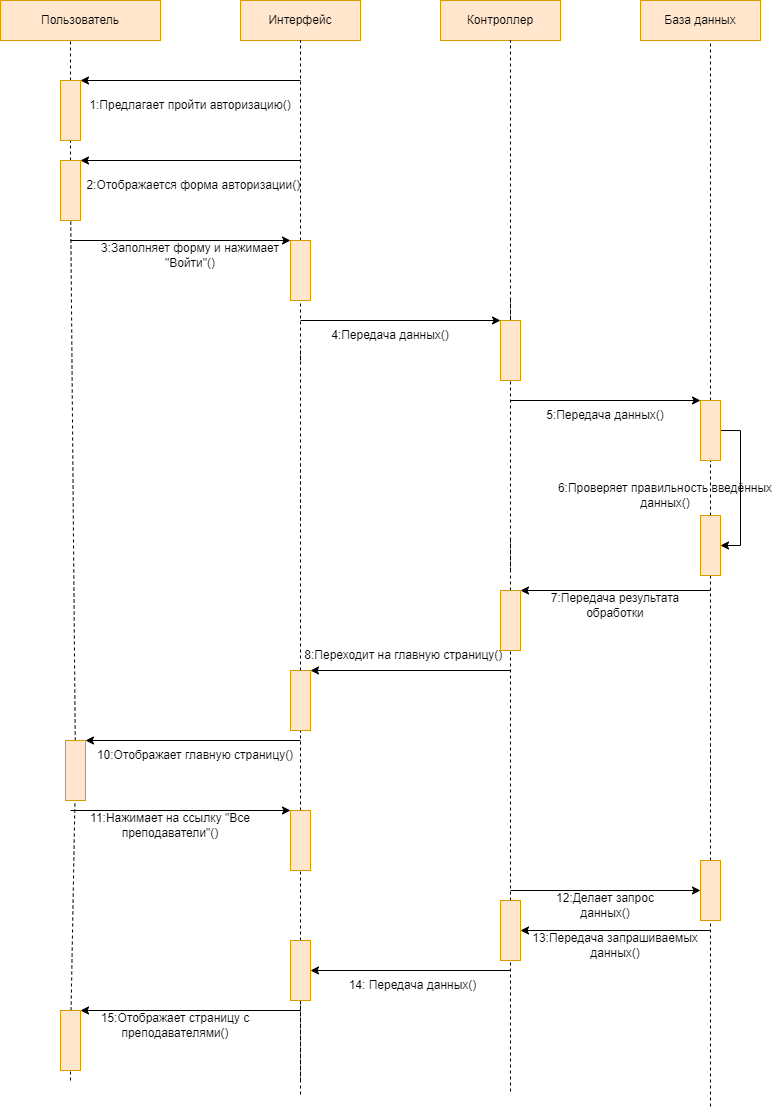

The diagram above was exported from draw.io. Its source (the exported page's mxGraphModel, read from the mxfile embedded in the PNG):
<mxGraphModel dx="912" dy="647" grid="1" gridSize="10" guides="1" tooltips="1" connect="1" arrows="1" fold="1" page="1" pageScale="1" pageWidth="827" pageHeight="1169" math="0" shadow="0">
  <root>
    <mxCell id="0" />
    <mxCell id="1" parent="0" />
    <mxCell id="e5PHdyFlO24xt09Vxcyx-1" value="Пользователь" style="rounded=0;whiteSpace=wrap;html=1;fillColor=#ffe6cc;strokeColor=#d79b00;" parent="1" vertex="1">
      <mxGeometry x="40" y="40" width="160" height="40" as="geometry" />
    </mxCell>
    <mxCell id="e5PHdyFlO24xt09Vxcyx-2" value="Интерфейс" style="rounded=0;whiteSpace=wrap;html=1;fillColor=#ffe6cc;strokeColor=#d79b00;" parent="1" vertex="1">
      <mxGeometry x="280" y="40" width="120" height="40" as="geometry" />
    </mxCell>
    <mxCell id="e5PHdyFlO24xt09Vxcyx-5" value="Контроллер" style="rounded=0;whiteSpace=wrap;html=1;fillColor=#ffe6cc;strokeColor=#d79b00;" parent="1" vertex="1">
      <mxGeometry x="480" y="40" width="120" height="40" as="geometry" />
    </mxCell>
    <mxCell id="e5PHdyFlO24xt09Vxcyx-6" value="База данных" style="rounded=0;whiteSpace=wrap;html=1;fillColor=#ffe6cc;strokeColor=#d79b00;" parent="1" vertex="1">
      <mxGeometry x="680" y="40" width="120" height="40" as="geometry" />
    </mxCell>
    <mxCell id="e5PHdyFlO24xt09Vxcyx-7" value="" style="endArrow=none;dashed=1;html=1;rounded=0;startArrow=none;" parent="1" source="e5PHdyFlO24xt09Vxcyx-40" edge="1">
      <mxGeometry width="50" height="50" relative="1" as="geometry">
        <mxPoint x="750" y="1146" as="sourcePoint" />
        <mxPoint x="750" y="80" as="targetPoint" />
      </mxGeometry>
    </mxCell>
    <mxCell id="e5PHdyFlO24xt09Vxcyx-8" value="" style="endArrow=none;dashed=1;html=1;rounded=0;startArrow=none;" parent="1" edge="1">
      <mxGeometry width="50" height="50" relative="1" as="geometry">
        <mxPoint x="550" y="370" as="sourcePoint" />
        <mxPoint x="550" y="80" as="targetPoint" />
      </mxGeometry>
    </mxCell>
    <mxCell id="e5PHdyFlO24xt09Vxcyx-9" value="" style="endArrow=none;dashed=1;html=1;rounded=0;startArrow=none;" parent="1" source="e5PHdyFlO24xt09Vxcyx-59" edge="1">
      <mxGeometry width="50" height="50" relative="1" as="geometry">
        <mxPoint x="340" y="400" as="sourcePoint" />
        <mxPoint x="340" y="80" as="targetPoint" />
      </mxGeometry>
    </mxCell>
    <mxCell id="e5PHdyFlO24xt09Vxcyx-10" value="" style="endArrow=none;dashed=1;html=1;rounded=0;startArrow=none;" parent="1" source="e5PHdyFlO24xt09Vxcyx-17" edge="1">
      <mxGeometry width="50" height="50" relative="1" as="geometry">
        <mxPoint x="120" y="1126" as="sourcePoint" />
        <mxPoint x="110" y="80" as="targetPoint" />
      </mxGeometry>
    </mxCell>
    <mxCell id="e5PHdyFlO24xt09Vxcyx-13" value="" style="endArrow=classic;html=1;rounded=0;entryX=1;entryY=0;entryDx=0;entryDy=0;" parent="1" target="e5PHdyFlO24xt09Vxcyx-17" edge="1">
      <mxGeometry width="50" height="50" relative="1" as="geometry">
        <mxPoint x="340" y="120" as="sourcePoint" />
        <mxPoint x="130" y="120" as="targetPoint" />
      </mxGeometry>
    </mxCell>
    <mxCell id="e5PHdyFlO24xt09Vxcyx-14" value="3:Заполняет форму и нажимает &quot;Войти&quot;()" style="text;html=1;strokeColor=none;fillColor=none;align=center;verticalAlign=middle;whiteSpace=wrap;rounded=0;" parent="1" vertex="1">
      <mxGeometry x="120" y="280" width="220" height="30" as="geometry" />
    </mxCell>
    <mxCell id="e5PHdyFlO24xt09Vxcyx-15" value="1:Предлагает пройти авторизацию()" style="text;html=1;strokeColor=none;fillColor=none;align=center;verticalAlign=middle;whiteSpace=wrap;rounded=0;" parent="1" vertex="1">
      <mxGeometry x="120" y="130" width="220" height="30" as="geometry" />
    </mxCell>
    <mxCell id="e5PHdyFlO24xt09Vxcyx-16" value="" style="endArrow=classic;html=1;rounded=0;" parent="1" edge="1">
      <mxGeometry width="50" height="50" relative="1" as="geometry">
        <mxPoint x="110" y="280" as="sourcePoint" />
        <mxPoint x="330" y="280" as="targetPoint" />
      </mxGeometry>
    </mxCell>
    <mxCell id="e5PHdyFlO24xt09Vxcyx-17" value="" style="rounded=0;whiteSpace=wrap;html=1;" parent="1" vertex="1">
      <mxGeometry x="100" y="120" width="20" height="60" as="geometry" />
    </mxCell>
    <mxCell id="e5PHdyFlO24xt09Vxcyx-20" value="" style="endArrow=none;dashed=1;html=1;rounded=0;startArrow=none;" parent="1" source="e5PHdyFlO24xt09Vxcyx-22" target="e5PHdyFlO24xt09Vxcyx-17" edge="1">
      <mxGeometry width="50" height="50" relative="1" as="geometry">
        <mxPoint x="120" y="1126" as="sourcePoint" />
        <mxPoint x="110" y="80" as="targetPoint" />
      </mxGeometry>
    </mxCell>
    <mxCell id="e5PHdyFlO24xt09Vxcyx-22" value="" style="rounded=0;whiteSpace=wrap;html=1;" parent="1" vertex="1">
      <mxGeometry x="100" y="200" width="20" height="60" as="geometry" />
    </mxCell>
    <mxCell id="e5PHdyFlO24xt09Vxcyx-23" value="" style="endArrow=none;dashed=1;html=1;rounded=0;startArrow=none;" parent="1" source="e5PHdyFlO24xt09Vxcyx-79" target="e5PHdyFlO24xt09Vxcyx-22" edge="1">
      <mxGeometry width="50" height="50" relative="1" as="geometry">
        <mxPoint x="120" y="1126" as="sourcePoint" />
        <mxPoint x="110.29821073558651" y="150" as="targetPoint" />
      </mxGeometry>
    </mxCell>
    <mxCell id="e5PHdyFlO24xt09Vxcyx-24" value="" style="endArrow=classic;html=1;rounded=0;entryX=1;entryY=0;entryDx=0;entryDy=0;" parent="1" target="e5PHdyFlO24xt09Vxcyx-22" edge="1">
      <mxGeometry width="50" height="50" relative="1" as="geometry">
        <mxPoint x="340" y="200" as="sourcePoint" />
        <mxPoint x="380" y="300" as="targetPoint" />
      </mxGeometry>
    </mxCell>
    <mxCell id="e5PHdyFlO24xt09Vxcyx-26" value="2:Отображается форма авторизации()&amp;nbsp;" style="text;html=1;strokeColor=none;fillColor=none;align=center;verticalAlign=middle;whiteSpace=wrap;rounded=0;" parent="1" vertex="1">
      <mxGeometry x="125" y="210" width="220" height="30" as="geometry" />
    </mxCell>
    <mxCell id="e5PHdyFlO24xt09Vxcyx-29" value="" style="endArrow=none;dashed=1;html=1;rounded=0;startArrow=none;" parent="1" edge="1">
      <mxGeometry width="50" height="50" relative="1" as="geometry">
        <mxPoint x="340" y="560" as="sourcePoint" />
        <mxPoint x="340" y="390" as="targetPoint" />
      </mxGeometry>
    </mxCell>
    <mxCell id="e5PHdyFlO24xt09Vxcyx-30" value="" style="endArrow=none;dashed=1;html=1;rounded=0;startArrow=none;" parent="1" source="e5PHdyFlO24xt09Vxcyx-62" edge="1">
      <mxGeometry width="50" height="50" relative="1" as="geometry">
        <mxPoint x="550" y="1131" as="sourcePoint" />
        <mxPoint x="550" y="340" as="targetPoint" />
      </mxGeometry>
    </mxCell>
    <mxCell id="e5PHdyFlO24xt09Vxcyx-33" value="" style="endArrow=none;dashed=1;html=1;rounded=0;startArrow=none;" parent="1" source="e5PHdyFlO24xt09Vxcyx-55" edge="1">
      <mxGeometry width="50" height="50" relative="1" as="geometry">
        <mxPoint x="340" y="1134" as="sourcePoint" />
        <mxPoint x="340" y="500" as="targetPoint" />
      </mxGeometry>
    </mxCell>
    <mxCell id="e5PHdyFlO24xt09Vxcyx-37" value="" style="endArrow=none;dashed=1;html=1;rounded=0;startArrow=none;" parent="1" source="e5PHdyFlO24xt09Vxcyx-76" edge="1">
      <mxGeometry width="50" height="50" relative="1" as="geometry">
        <mxPoint x="550" y="1131" as="sourcePoint" />
        <mxPoint x="550" y="580" as="targetPoint" />
      </mxGeometry>
    </mxCell>
    <mxCell id="e5PHdyFlO24xt09Vxcyx-38" value="4:Передача данных()" style="text;html=1;strokeColor=none;fillColor=none;align=center;verticalAlign=middle;whiteSpace=wrap;rounded=0;" parent="1" vertex="1">
      <mxGeometry x="340" y="360" width="180" height="30" as="geometry" />
    </mxCell>
    <mxCell id="e5PHdyFlO24xt09Vxcyx-39" value="" style="endArrow=classic;html=1;rounded=0;entryX=0;entryY=0;entryDx=0;entryDy=0;" parent="1" target="e5PHdyFlO24xt09Vxcyx-40" edge="1">
      <mxGeometry width="50" height="50" relative="1" as="geometry">
        <mxPoint x="550" y="440" as="sourcePoint" />
        <mxPoint x="740" y="440" as="targetPoint" />
      </mxGeometry>
    </mxCell>
    <mxCell id="e5PHdyFlO24xt09Vxcyx-41" value="5:Передача данных()" style="text;html=1;strokeColor=none;fillColor=none;align=center;verticalAlign=middle;whiteSpace=wrap;rounded=0;" parent="1" vertex="1">
      <mxGeometry x="570" y="440" width="150" height="30" as="geometry" />
    </mxCell>
    <mxCell id="e5PHdyFlO24xt09Vxcyx-71" style="edgeStyle=orthogonalEdgeStyle;rounded=0;orthogonalLoop=1;jettySize=auto;html=1;exitX=1;exitY=0.5;exitDx=0;exitDy=0;entryX=1;entryY=0.5;entryDx=0;entryDy=0;" parent="1" source="e5PHdyFlO24xt09Vxcyx-40" target="e5PHdyFlO24xt09Vxcyx-68" edge="1">
      <mxGeometry relative="1" as="geometry" />
    </mxCell>
    <mxCell id="e5PHdyFlO24xt09Vxcyx-40" value="" style="rounded=0;whiteSpace=wrap;html=1;" parent="1" vertex="1">
      <mxGeometry x="740" y="440" width="20" height="60" as="geometry" />
    </mxCell>
    <mxCell id="e5PHdyFlO24xt09Vxcyx-42" value="" style="endArrow=none;dashed=1;html=1;rounded=0;startArrow=none;" parent="1" source="e5PHdyFlO24xt09Vxcyx-68" target="e5PHdyFlO24xt09Vxcyx-40" edge="1">
      <mxGeometry width="50" height="50" relative="1" as="geometry">
        <mxPoint x="750" y="1146" as="sourcePoint" />
        <mxPoint x="750" y="80" as="targetPoint" />
      </mxGeometry>
    </mxCell>
    <mxCell id="e5PHdyFlO24xt09Vxcyx-44" value="" style="endArrow=none;dashed=1;html=1;rounded=0;startArrow=none;" parent="1" source="e5PHdyFlO24xt09Vxcyx-93" edge="1">
      <mxGeometry width="50" height="50" relative="1" as="geometry">
        <mxPoint x="750" y="1146" as="sourcePoint" />
        <mxPoint x="750" y="780" as="targetPoint" />
      </mxGeometry>
    </mxCell>
    <mxCell id="e5PHdyFlO24xt09Vxcyx-50" value="" style="endArrow=none;dashed=1;html=1;rounded=0;" parent="1" edge="1">
      <mxGeometry width="50" height="50" relative="1" as="geometry">
        <mxPoint x="340" y="1134" as="sourcePoint" />
        <mxPoint x="340" y="990" as="targetPoint" />
      </mxGeometry>
    </mxCell>
    <mxCell id="e5PHdyFlO24xt09Vxcyx-51" value="10:Отображает главную страницу()" style="text;html=1;strokeColor=none;fillColor=none;align=center;verticalAlign=middle;whiteSpace=wrap;rounded=0;" parent="1" vertex="1">
      <mxGeometry x="95" y="780" width="280" height="30" as="geometry" />
    </mxCell>
    <mxCell id="e5PHdyFlO24xt09Vxcyx-52" value="" style="endArrow=classic;html=1;rounded=0;entryX=1;entryY=0;entryDx=0;entryDy=0;" parent="1" target="e5PHdyFlO24xt09Vxcyx-55" edge="1">
      <mxGeometry width="50" height="50" relative="1" as="geometry">
        <mxPoint x="550" y="710" as="sourcePoint" />
        <mxPoint x="340" y="710" as="targetPoint" />
      </mxGeometry>
    </mxCell>
    <mxCell id="e5PHdyFlO24xt09Vxcyx-55" value="" style="rounded=0;whiteSpace=wrap;html=1;" parent="1" vertex="1">
      <mxGeometry x="330" y="710" width="20" height="60" as="geometry" />
    </mxCell>
    <mxCell id="e5PHdyFlO24xt09Vxcyx-56" value="" style="endArrow=none;dashed=1;html=1;rounded=0;startArrow=none;" parent="1" source="e5PHdyFlO24xt09Vxcyx-82" target="e5PHdyFlO24xt09Vxcyx-55" edge="1">
      <mxGeometry width="50" height="50" relative="1" as="geometry">
        <mxPoint x="340" y="1050" as="sourcePoint" />
        <mxPoint x="340" y="500" as="targetPoint" />
      </mxGeometry>
    </mxCell>
    <mxCell id="e5PHdyFlO24xt09Vxcyx-57" value="8:Переходит на главную страницу()&amp;nbsp;" style="text;html=1;strokeColor=none;fillColor=none;align=center;verticalAlign=middle;whiteSpace=wrap;rounded=0;" parent="1" vertex="1">
      <mxGeometry x="340" y="680" width="210" height="30" as="geometry" />
    </mxCell>
    <mxCell id="e5PHdyFlO24xt09Vxcyx-59" value="" style="rounded=0;whiteSpace=wrap;html=1;" parent="1" vertex="1">
      <mxGeometry x="330" y="280" width="20" height="60" as="geometry" />
    </mxCell>
    <mxCell id="e5PHdyFlO24xt09Vxcyx-60" value="" style="endArrow=none;dashed=1;html=1;rounded=0;startArrow=none;" parent="1" target="e5PHdyFlO24xt09Vxcyx-59" edge="1">
      <mxGeometry width="50" height="50" relative="1" as="geometry">
        <mxPoint x="340" y="400" as="sourcePoint" />
        <mxPoint x="340" y="80" as="targetPoint" />
      </mxGeometry>
    </mxCell>
    <mxCell id="e5PHdyFlO24xt09Vxcyx-61" value="" style="endArrow=classic;html=1;rounded=0;entryX=0;entryY=0;entryDx=0;entryDy=0;" parent="1" target="e5PHdyFlO24xt09Vxcyx-62" edge="1">
      <mxGeometry width="50" height="50" relative="1" as="geometry">
        <mxPoint x="340" y="360" as="sourcePoint" />
        <mxPoint x="520" y="360" as="targetPoint" />
      </mxGeometry>
    </mxCell>
    <mxCell id="e5PHdyFlO24xt09Vxcyx-62" value="" style="rounded=0;whiteSpace=wrap;html=1;" parent="1" vertex="1">
      <mxGeometry x="540" y="360" width="20" height="60" as="geometry" />
    </mxCell>
    <mxCell id="e5PHdyFlO24xt09Vxcyx-63" value="" style="endArrow=none;dashed=1;html=1;rounded=0;startArrow=none;" parent="1" target="e5PHdyFlO24xt09Vxcyx-62" edge="1">
      <mxGeometry width="50" height="50" relative="1" as="geometry">
        <mxPoint x="550" y="610" as="sourcePoint" />
        <mxPoint x="550" y="340" as="targetPoint" />
      </mxGeometry>
    </mxCell>
    <mxCell id="e5PHdyFlO24xt09Vxcyx-68" value="" style="rounded=0;whiteSpace=wrap;html=1;" parent="1" vertex="1">
      <mxGeometry x="740" y="555" width="20" height="60" as="geometry" />
    </mxCell>
    <mxCell id="e5PHdyFlO24xt09Vxcyx-69" value="" style="endArrow=none;dashed=1;html=1;rounded=0;startArrow=none;" parent="1" target="e5PHdyFlO24xt09Vxcyx-68" edge="1">
      <mxGeometry width="50" height="50" relative="1" as="geometry">
        <mxPoint x="750" y="840" as="sourcePoint" />
        <mxPoint x="750" y="500" as="targetPoint" />
      </mxGeometry>
    </mxCell>
    <mxCell id="e5PHdyFlO24xt09Vxcyx-72" value="6:Проверяет правильность введённых данных()" style="text;html=1;strokeColor=none;fillColor=none;align=center;verticalAlign=middle;whiteSpace=wrap;rounded=0;" parent="1" vertex="1">
      <mxGeometry x="590" y="520" width="230" height="30" as="geometry" />
    </mxCell>
    <mxCell id="e5PHdyFlO24xt09Vxcyx-74" value="" style="endArrow=classic;html=1;rounded=0;entryX=1;entryY=0;entryDx=0;entryDy=0;" parent="1" target="e5PHdyFlO24xt09Vxcyx-76" edge="1">
      <mxGeometry width="50" height="50" relative="1" as="geometry">
        <mxPoint x="750" y="630" as="sourcePoint" />
        <mxPoint x="570" y="630" as="targetPoint" />
      </mxGeometry>
    </mxCell>
    <mxCell id="e5PHdyFlO24xt09Vxcyx-75" value="7:Передача результата обработки" style="text;html=1;strokeColor=none;fillColor=none;align=center;verticalAlign=middle;whiteSpace=wrap;rounded=0;" parent="1" vertex="1">
      <mxGeometry x="560" y="630" width="190" height="30" as="geometry" />
    </mxCell>
    <mxCell id="e5PHdyFlO24xt09Vxcyx-76" value="" style="rounded=0;whiteSpace=wrap;html=1;" parent="1" vertex="1">
      <mxGeometry x="540" y="630" width="20" height="60" as="geometry" />
    </mxCell>
    <mxCell id="e5PHdyFlO24xt09Vxcyx-77" value="" style="endArrow=none;dashed=1;html=1;rounded=0;startArrow=none;" parent="1" source="e5PHdyFlO24xt09Vxcyx-98" target="e5PHdyFlO24xt09Vxcyx-76" edge="1">
      <mxGeometry width="50" height="50" relative="1" as="geometry">
        <mxPoint x="550" y="1131" as="sourcePoint" />
        <mxPoint x="550" y="580" as="targetPoint" />
      </mxGeometry>
    </mxCell>
    <mxCell id="e5PHdyFlO24xt09Vxcyx-78" value="" style="endArrow=classic;html=1;rounded=0;entryX=1;entryY=0;entryDx=0;entryDy=0;" parent="1" target="e5PHdyFlO24xt09Vxcyx-79" edge="1">
      <mxGeometry width="50" height="50" relative="1" as="geometry">
        <mxPoint x="340" y="780" as="sourcePoint" />
        <mxPoint x="160" y="770" as="targetPoint" />
      </mxGeometry>
    </mxCell>
    <mxCell id="e5PHdyFlO24xt09Vxcyx-79" value="" style="rounded=0;whiteSpace=wrap;html=1;" parent="1" vertex="1">
      <mxGeometry x="105" y="780" width="20" height="60" as="geometry" />
    </mxCell>
    <mxCell id="e5PHdyFlO24xt09Vxcyx-80" value="" style="endArrow=none;dashed=1;html=1;rounded=0;startArrow=none;" parent="1" source="e5PHdyFlO24xt09Vxcyx-87" target="e5PHdyFlO24xt09Vxcyx-79" edge="1">
      <mxGeometry width="50" height="50" relative="1" as="geometry">
        <mxPoint x="110" y="1120" as="sourcePoint" />
        <mxPoint x="110.33482142857133" y="260" as="targetPoint" />
      </mxGeometry>
    </mxCell>
    <mxCell id="e5PHdyFlO24xt09Vxcyx-81" value="" style="endArrow=classic;html=1;rounded=0;entryX=0;entryY=0;entryDx=0;entryDy=0;" parent="1" target="e5PHdyFlO24xt09Vxcyx-82" edge="1">
      <mxGeometry width="50" height="50" relative="1" as="geometry">
        <mxPoint x="110" y="850" as="sourcePoint" />
        <mxPoint x="310" y="850" as="targetPoint" />
      </mxGeometry>
    </mxCell>
    <mxCell id="e5PHdyFlO24xt09Vxcyx-82" value="" style="rounded=0;whiteSpace=wrap;html=1;" parent="1" vertex="1">
      <mxGeometry x="330" y="850" width="20" height="60" as="geometry" />
    </mxCell>
    <mxCell id="e5PHdyFlO24xt09Vxcyx-84" value="" style="endArrow=none;dashed=1;html=1;rounded=0;startArrow=none;entryX=0.5;entryY=1;entryDx=0;entryDy=0;" parent="1" source="e5PHdyFlO24xt09Vxcyx-102" target="e5PHdyFlO24xt09Vxcyx-82" edge="1">
      <mxGeometry width="50" height="50" relative="1" as="geometry">
        <mxPoint x="340" y="1120" as="sourcePoint" />
        <mxPoint x="340" y="980" as="targetPoint" />
      </mxGeometry>
    </mxCell>
    <mxCell id="e5PHdyFlO24xt09Vxcyx-85" value="11:Нажимает на ссылку &quot;Все преподаватели&quot;()" style="text;html=1;strokeColor=none;fillColor=none;align=center;verticalAlign=middle;whiteSpace=wrap;rounded=0;" parent="1" vertex="1">
      <mxGeometry x="90" y="850" width="240" height="30" as="geometry" />
    </mxCell>
    <mxCell id="e5PHdyFlO24xt09Vxcyx-86" value="" style="endArrow=classic;html=1;rounded=0;entryX=1;entryY=0;entryDx=0;entryDy=0;" parent="1" target="e5PHdyFlO24xt09Vxcyx-87" edge="1">
      <mxGeometry width="50" height="50" relative="1" as="geometry">
        <mxPoint x="340" y="1050" as="sourcePoint" />
        <mxPoint x="150" y="1050" as="targetPoint" />
      </mxGeometry>
    </mxCell>
    <mxCell id="e5PHdyFlO24xt09Vxcyx-87" value="" style="rounded=0;whiteSpace=wrap;html=1;fillColor=#ffe6cc;strokeColor=#d79b00;" parent="1" vertex="1">
      <mxGeometry x="100" y="1050" width="20" height="60" as="geometry" />
    </mxCell>
    <mxCell id="e5PHdyFlO24xt09Vxcyx-90" value="" style="endArrow=none;dashed=1;html=1;rounded=0;" parent="1" target="e5PHdyFlO24xt09Vxcyx-87" edge="1">
      <mxGeometry width="50" height="50" relative="1" as="geometry">
        <mxPoint x="110" y="1120" as="sourcePoint" />
        <mxPoint x="114.51612903225805" y="840" as="targetPoint" />
      </mxGeometry>
    </mxCell>
    <mxCell id="e5PHdyFlO24xt09Vxcyx-91" value="15:Отображает страницу с преподавателями()" style="text;html=1;strokeColor=none;fillColor=none;align=center;verticalAlign=middle;whiteSpace=wrap;rounded=0;" parent="1" vertex="1">
      <mxGeometry x="100" y="1050" width="230" height="30" as="geometry" />
    </mxCell>
    <mxCell id="e5PHdyFlO24xt09Vxcyx-92" value="" style="endArrow=classic;html=1;rounded=0;" parent="1" target="e5PHdyFlO24xt09Vxcyx-93" edge="1">
      <mxGeometry width="50" height="50" relative="1" as="geometry">
        <mxPoint x="550" y="930" as="sourcePoint" />
        <mxPoint x="750" y="930" as="targetPoint" />
      </mxGeometry>
    </mxCell>
    <mxCell id="e5PHdyFlO24xt09Vxcyx-93" value="" style="rounded=0;whiteSpace=wrap;html=1;" parent="1" vertex="1">
      <mxGeometry x="740" y="900" width="20" height="60" as="geometry" />
    </mxCell>
    <mxCell id="e5PHdyFlO24xt09Vxcyx-94" value="" style="endArrow=none;dashed=1;html=1;rounded=0;" parent="1" target="e5PHdyFlO24xt09Vxcyx-93" edge="1">
      <mxGeometry width="50" height="50" relative="1" as="geometry">
        <mxPoint x="750" y="1146" as="sourcePoint" />
        <mxPoint x="750" y="780" as="targetPoint" />
      </mxGeometry>
    </mxCell>
    <mxCell id="e5PHdyFlO24xt09Vxcyx-95" value="12:Делает запрос данных()" style="text;html=1;strokeColor=none;fillColor=none;align=center;verticalAlign=middle;whiteSpace=wrap;rounded=0;" parent="1" vertex="1">
      <mxGeometry x="590" y="930" width="110" height="30" as="geometry" />
    </mxCell>
    <mxCell id="e5PHdyFlO24xt09Vxcyx-96" value="" style="endArrow=classic;html=1;rounded=0;entryX=1;entryY=0.5;entryDx=0;entryDy=0;" parent="1" target="e5PHdyFlO24xt09Vxcyx-98" edge="1">
      <mxGeometry width="50" height="50" relative="1" as="geometry">
        <mxPoint x="750" y="970" as="sourcePoint" />
        <mxPoint x="570" y="970" as="targetPoint" />
      </mxGeometry>
    </mxCell>
    <mxCell id="e5PHdyFlO24xt09Vxcyx-97" value="13:Передача запрашиваемых данных()" style="text;html=1;strokeColor=none;fillColor=none;align=center;verticalAlign=middle;whiteSpace=wrap;rounded=0;" parent="1" vertex="1">
      <mxGeometry x="560" y="970" width="190" height="30" as="geometry" />
    </mxCell>
    <mxCell id="e5PHdyFlO24xt09Vxcyx-98" value="" style="rounded=0;whiteSpace=wrap;html=1;" parent="1" vertex="1">
      <mxGeometry x="540" y="940" width="20" height="60" as="geometry" />
    </mxCell>
    <mxCell id="e5PHdyFlO24xt09Vxcyx-99" value="" style="endArrow=none;dashed=1;html=1;rounded=0;" parent="1" target="e5PHdyFlO24xt09Vxcyx-98" edge="1">
      <mxGeometry width="50" height="50" relative="1" as="geometry">
        <mxPoint x="550" y="1131" as="sourcePoint" />
        <mxPoint x="550" y="690" as="targetPoint" />
      </mxGeometry>
    </mxCell>
    <mxCell id="e5PHdyFlO24xt09Vxcyx-101" value="" style="endArrow=classic;html=1;rounded=0;" parent="1" target="e5PHdyFlO24xt09Vxcyx-102" edge="1">
      <mxGeometry width="50" height="50" relative="1" as="geometry">
        <mxPoint x="550" y="1010" as="sourcePoint" />
        <mxPoint x="360" y="1010" as="targetPoint" />
      </mxGeometry>
    </mxCell>
    <mxCell id="e5PHdyFlO24xt09Vxcyx-102" value="" style="rounded=0;whiteSpace=wrap;html=1;" parent="1" vertex="1">
      <mxGeometry x="330" y="980" width="20" height="60" as="geometry" />
    </mxCell>
    <mxCell id="e5PHdyFlO24xt09Vxcyx-103" value="" style="endArrow=none;dashed=1;html=1;rounded=0;startArrow=none;entryX=0.5;entryY=1;entryDx=0;entryDy=0;" parent="1" target="e5PHdyFlO24xt09Vxcyx-102" edge="1">
      <mxGeometry width="50" height="50" relative="1" as="geometry">
        <mxPoint x="340" y="1120" as="sourcePoint" />
        <mxPoint x="340" y="910" as="targetPoint" />
      </mxGeometry>
    </mxCell>
    <mxCell id="e5PHdyFlO24xt09Vxcyx-104" value="14: Передача данных()" style="text;html=1;strokeColor=none;fillColor=none;align=center;verticalAlign=middle;whiteSpace=wrap;rounded=0;" parent="1" vertex="1">
      <mxGeometry x="365" y="1010" width="175" height="30" as="geometry" />
    </mxCell>
    <mxCell id="lqjUJokI42rARVe8ANcW-1" value="" style="rounded=0;whiteSpace=wrap;html=1;fillColor=#ffe6cc;strokeColor=#d79b00;" vertex="1" parent="1">
      <mxGeometry x="100" y="120" width="20" height="60" as="geometry" />
    </mxCell>
    <mxCell id="lqjUJokI42rARVe8ANcW-2" value="" style="rounded=0;whiteSpace=wrap;html=1;fillColor=#ffe6cc;strokeColor=#d79b00;" vertex="1" parent="1">
      <mxGeometry x="100" y="200" width="20" height="60" as="geometry" />
    </mxCell>
    <mxCell id="lqjUJokI42rARVe8ANcW-3" value="" style="rounded=0;whiteSpace=wrap;html=1;fillColor=#ffe6cc;strokeColor=#d79b00;" vertex="1" parent="1">
      <mxGeometry x="330" y="280" width="20" height="60" as="geometry" />
    </mxCell>
    <mxCell id="lqjUJokI42rARVe8ANcW-4" value="" style="rounded=0;whiteSpace=wrap;html=1;fillColor=#ffe6cc;strokeColor=#d79b00;" vertex="1" parent="1">
      <mxGeometry x="540" y="360" width="20" height="60" as="geometry" />
    </mxCell>
    <mxCell id="lqjUJokI42rARVe8ANcW-5" value="" style="rounded=0;whiteSpace=wrap;html=1;fillColor=#ffe6cc;strokeColor=#d79b00;" vertex="1" parent="1">
      <mxGeometry x="740" y="440" width="20" height="60" as="geometry" />
    </mxCell>
    <mxCell id="lqjUJokI42rARVe8ANcW-6" value="" style="rounded=0;whiteSpace=wrap;html=1;fillColor=#ffe6cc;strokeColor=#d79b00;" vertex="1" parent="1">
      <mxGeometry x="740" y="555" width="20" height="60" as="geometry" />
    </mxCell>
    <mxCell id="lqjUJokI42rARVe8ANcW-7" value="" style="rounded=0;whiteSpace=wrap;html=1;fillColor=#ffe6cc;strokeColor=#d79b00;" vertex="1" parent="1">
      <mxGeometry x="540" y="630" width="20" height="60" as="geometry" />
    </mxCell>
    <mxCell id="lqjUJokI42rARVe8ANcW-8" value="" style="rounded=0;whiteSpace=wrap;html=1;fillColor=#ffe6cc;strokeColor=#d79b00;" vertex="1" parent="1">
      <mxGeometry x="330" y="710" width="20" height="60" as="geometry" />
    </mxCell>
    <mxCell id="lqjUJokI42rARVe8ANcW-9" value="" style="rounded=0;whiteSpace=wrap;html=1;fillColor=#ffe6cc;strokeColor=#d79b00;" vertex="1" parent="1">
      <mxGeometry x="105" y="780" width="20" height="60" as="geometry" />
    </mxCell>
    <mxCell id="lqjUJokI42rARVe8ANcW-10" value="" style="rounded=0;whiteSpace=wrap;html=1;fillColor=#ffe6cc;strokeColor=#d79b00;" vertex="1" parent="1">
      <mxGeometry x="330" y="850" width="20" height="60" as="geometry" />
    </mxCell>
    <mxCell id="lqjUJokI42rARVe8ANcW-11" value="" style="rounded=0;whiteSpace=wrap;html=1;fillColor=#ffe6cc;strokeColor=#d79b00;" vertex="1" parent="1">
      <mxGeometry x="330" y="980" width="20" height="60" as="geometry" />
    </mxCell>
    <mxCell id="lqjUJokI42rARVe8ANcW-12" value="" style="rounded=0;whiteSpace=wrap;html=1;fillColor=#ffe6cc;strokeColor=#d79b00;" vertex="1" parent="1">
      <mxGeometry x="540" y="940" width="20" height="60" as="geometry" />
    </mxCell>
    <mxCell id="lqjUJokI42rARVe8ANcW-13" value="" style="rounded=0;whiteSpace=wrap;html=1;fillColor=#ffe6cc;strokeColor=#d79b00;" vertex="1" parent="1">
      <mxGeometry x="740" y="900" width="20" height="60" as="geometry" />
    </mxCell>
  </root>
</mxGraphModel>